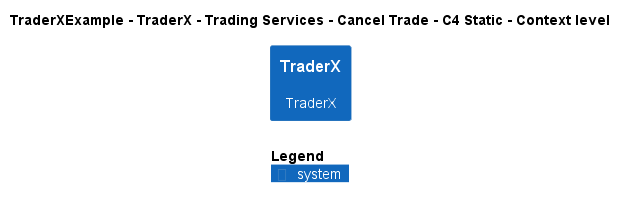

The diagram above was rendered by PlantUML. Its source (embedded in the PNG):
@startuml
!include ..\..\..\..\..\..\..\.c4s\C4_Context.puml

AddElementTag("c4interflow:lifecycle:new", $bgColor=green, $fontColor=#ffffff, $borderColor=green, $shadowing="False")
AddElementTag("c4interflow:lifecycle:changed", $bgColor=orange, $fontColor=#ffffff, $borderColor=orange, $shadowing="False")
AddElementTag("c4interflow:lifecycle:removed", $bgColor=red, $fontColor=#ffffff, $borderColor=red, $shadowing="False")

AddRelTag("c4interflow:lifecycle:new", $textColor=green, $lineColor=green)
AddRelTag("c4interflow:lifecycle:changed", $textColor=orange, $lineColor=orange)
AddRelTag("c4interflow:lifecycle:removed", $textColor=red, $lineColor=red)

SHOW_PERSON_PORTRAIT()
LAYOUT_TOP_DOWN()

skinparam linetype polyline

title TraderXExample - TraderX - Trading Services - Cancel Trade - C4 Static - Context level

System(TraderXExample.SoftwareSystems.TraderX, "TraderX", "TraderX")



SHOW_LEGEND()
@enduml